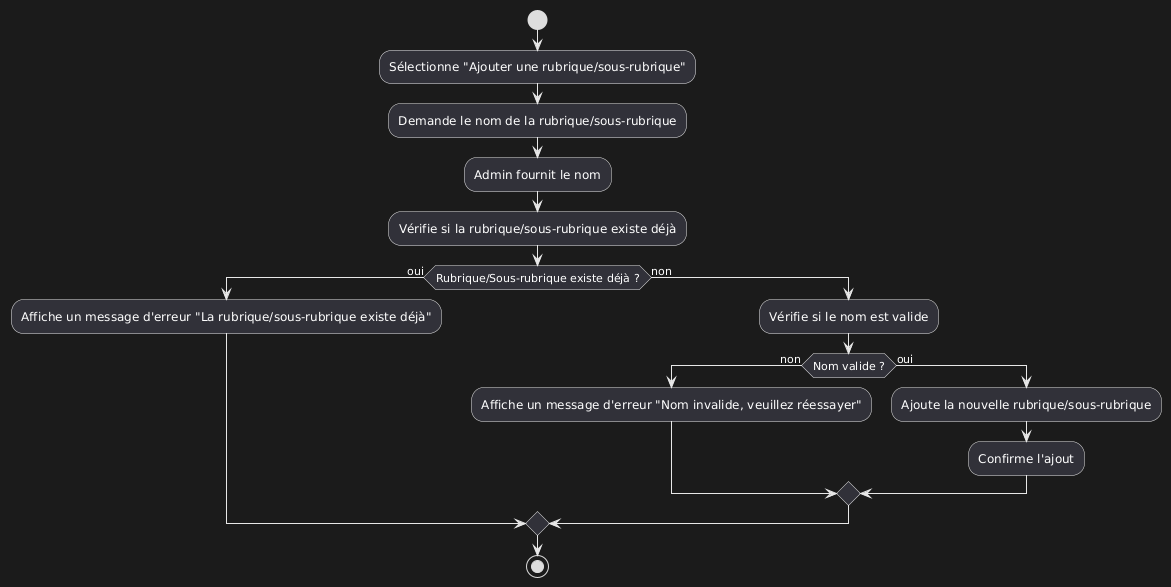

The diagram above was rendered by PlantUML. Its source (embedded in the PNG):
@startuml
start

:Sélectionne "Ajouter une rubrique/sous-rubrique";

:Demande le nom de la rubrique/sous-rubrique;

:Admin fournit le nom;

:Vérifie si la rubrique/sous-rubrique existe déjà;

if (Rubrique/Sous-rubrique existe déjà ?) then (oui)
  :Affiche un message d'erreur "La rubrique/sous-rubrique existe déjà";
else (non)
  :Vérifie si le nom est valide;

  if (Nom valide ?) then (non)
    :Affiche un message d'erreur "Nom invalide, veuillez réessayer";
  else (oui)
    :Ajoute la nouvelle rubrique/sous-rubrique;
    :Confirme l'ajout;
  endif
endif

stop
@enduml